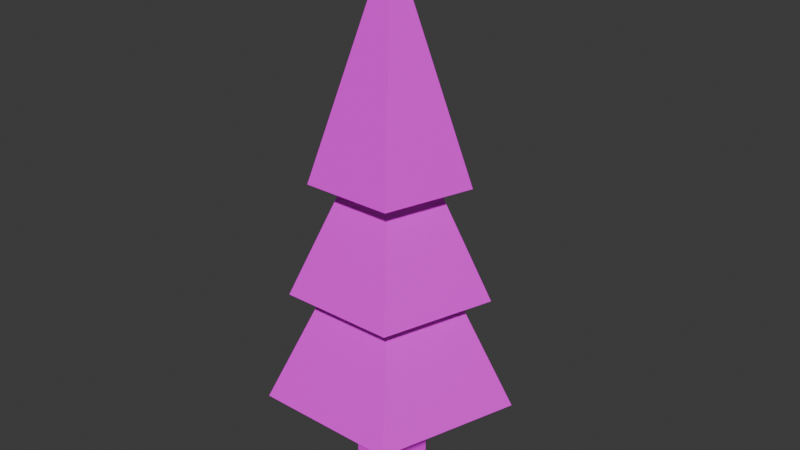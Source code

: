 # Source: tree.blend  (saved by Blender 4.1.24; exported with 4.5.12 LTS)
import bpy
from mathutils import Matrix  # noqa: F401  (used for matrix-valued properties, if any)

bpy.ops.wm.read_factory_settings(use_empty=True)
scene = bpy.context.scene
scene.name = 'Scene'

# ---- collections
col_collection = bpy.data.collections.new('Collection'); scene.collection.children.link(col_collection)

# ---- images (referenced by path relative to the original .blend; pixels are not part of the script)
import os
ASSET_DIR = os.environ.get("B2B_ASSET_DIR", "")  # directory of the original .blend (textures are referenced by path, not embedded)
HERE = os.path.dirname(os.path.abspath(__file__))  # packed textures are extracted next to this script under _unpacked/

def load_image(name, relpath, width, height, colorspace="sRGB"):
    """Load a texture the original file referenced (path relative to the .blend, or extracted next to this script)."""
    p = next((c for c in (os.path.join(HERE, relpath), os.path.join(ASSET_DIR, relpath)) if relpath and os.path.exists(c)), "")
    if p:
        img = bpy.data.images.load(p, check_existing=True)
        img.name = name
    else:  # same state as the original file: an image datablock whose file is absent (Cycles renders it pink)
        img = bpy.data.images.new(name, width, height)
        img.source = "FILE"
        img.filepath = "//" + (relpath or name)
    img.colorspace_settings.name = colorspace
    return img
img_tree = load_image('Tree', '', 1024, 1024, 'sRGB')

# ---- materials (node trees are filled in below, after node groups)
mat_treematerial = bpy.data.materials.new('TreeMaterial')
mat_treematerial.use_transparent_shadow = False

# ---- material node trees
mat_treematerial.use_nodes = True; mat_treematerial.node_tree.nodes.clear()
_N = mat_treematerial.node_tree.nodes; _L = mat_treematerial.node_tree.links
n0 = _N.new('ShaderNodeBsdfPrincipled'); n0.name = 'Principled BSDF'; n0.location = (10, 300)
n1 = _N.new('ShaderNodeOutputMaterial'); n1.name = 'Material Output'; n1.location = (300, 300)
n2 = _N.new('ShaderNodeTexImage'); n2.name = 'Image Texture'; n2.location = (-280, 275)
n2.image = img_tree
_L.new(n0.outputs[0], n1.inputs[0])
_L.new(n2.outputs[0], n0.inputs[0])
n1.is_active_output = True

# ---- world
world_world = bpy.data.worlds.new('World'); scene.world = world_world
world_world.use_nodes = True; world_world.node_tree.nodes.clear()
_N = world_world.node_tree.nodes; _L = world_world.node_tree.links
n0 = _N.new('ShaderNodeOutputWorld'); n0.name = 'World Output'; n0.location = (300, 300)
n1 = _N.new('ShaderNodeBackground'); n1.name = 'Background'; n1.location = (10, 300)
n1.inputs[0].default_value = (0.05088, 0.05088, 0.05088, 1.0)
_L.new(n1.outputs[0], n0.inputs[0])
n0.is_active_output = True
world_world.color = (0.05088, 0.05088, 0.05088)
world_world.use_sun_shadow = False
world_world.sun_shadow_jitter_overblur = 0.0

# ---- meshes
me_treegeometry = bpy.data.meshes.new('TreeGeometry')
me_treegeometry.from_pydata([(-1.49e-09, -2.98e-09, 1.0), (5.96e-10, 0.0782, 0.6), (0.07437, 0.02416, 0.6), (0.04596, -0.06326, 0.6), (-0.04596, -0.06326, 0.6), (-0.07437, 0.02416, 0.6), (-0.1331, 0.04326, 0.6), (5.96e-10, 0.14, 0.6), (-0.08229, -0.1133, 0.6), (0.08229, -0.1133, 0.6), (0.1331, 0.04326, 0.6), (-0.1108, 0.03599, 0.4), (1.042e-07, 0.1165, 0.4), (-0.06846, -0.09422, 0.4), (0.06846, -0.09422, 0.4), (0.1108, 0.03599, 0.4), (-0.1695, 0.05509, 0.4), (9.962e-08, 0.1783, 0.4), (-0.1048, -0.1442, 0.4), (0.1048, -0.1442, 0.4), (0.1695, 0.05509, 0.4), (-0.06227, 0.02023, 0.2), (1.099e-07, 0.06547, 0.2), (-0.03848, -0.05297, 0.2), (0.03848, -0.05297, 0.2), (0.06227, 0.02023, 0.2), (-0.2123, 0.06899, 0.2), (1.027e-07, 0.2233, 0.2), (-0.1312, -0.1806, 0.2), (0.1312, -0.1806, 0.2), (0.2123, 0.06899, 0.2), (-0.06227, 0.02023, 0.001231), (7.356e-08, 0.06547, 0.001231), (-0.03848, -0.05297, 0.001231), (0.03848, -0.05297, 0.001231), (0.06227, 0.02023, 0.001231)], [], [(7, 0, 10), (10, 0, 9), (9, 0, 8), (8, 0, 6), (6, 0, 7), (2, 3, 19, 20), (1, 5, 6, 7), (5, 4, 8, 6), (4, 3, 9, 8), (3, 2, 10, 9), (2, 1, 7, 10), (15, 14, 29, 30), (4, 5, 16, 18), (1, 2, 20, 17), (3, 4, 18, 19), (5, 1, 17, 16), (12, 11, 16, 17), (11, 13, 18, 16), (13, 14, 19, 18), (14, 15, 20, 19), (15, 12, 17, 20), (22, 25, 35, 32), (13, 11, 26, 28), (12, 15, 30, 27), (14, 13, 28, 29), (11, 12, 27, 26), (22, 21, 26, 27), (21, 23, 28, 26), (23, 24, 29, 28), (24, 25, 30, 29), (25, 22, 27, 30), (31, 32, 35, 34, 33), (24, 23, 33, 34), (21, 22, 32, 31), (25, 24, 34, 35), (23, 21, 31, 33)])
_uv = me_treegeometry.uv_layers.new(name='UVMap')
_uv.uv.foreach_set('vector', [0.004153, 0.6722, 0.06875, 0.3458, 0.1333, 0.6722, 0.3295, 0.6113, 0.3295, 0.2786, 0.4563, 0.5862, 0.1417, 0.6722, 0.2063, 0.3458, 0.2709, 0.6722, 0.4646, 0.605, 0.5292, 0.2786, 0.5938, 0.605, 0.6021, 0.605, 0.6667, 0.2786, 0.7313, 0.605, 0.8443, 0.004153, 0.9164, 0.004153, 0.9626, 0.1724, 0.7981, 0.1724, 0.7413, 0.1087, 0.6989, 0.05029, 0.7138, 0.004153, 0.7898, 0.1087, 0.6989, 0.05029, 0.6302, 0.07259, 0.591, 0.04408, 0.7138, 0.004153, 0.6302, 0.07259, 0.6302, 0.1448, 0.591, 0.1733, 0.591, 0.04408, 0.6302, 0.1448, 0.6989, 0.1671, 0.7138, 0.2132, 0.591, 0.1733, 0.6989, 0.1671, 0.7413, 0.1087, 0.7898, 0.1087, 0.7138, 0.2132, 0.4646, 0.77, 0.4646, 0.6626, 0.6339, 0.6133, 0.6339, 0.8193, 0.866, 0.6133, 0.9382, 0.6133, 0.9844, 0.7815, 0.8199, 0.7815, 0.866, 0.7898, 0.9382, 0.7898, 0.9844, 0.958, 0.8199, 0.958, 0.6884, 0.8276, 0.7606, 0.8276, 0.8067, 0.9958, 0.6422, 0.9958, 0.5107, 0.8276, 0.5829, 0.8276, 0.6291, 0.9958, 0.4646, 0.9958, 0.471, 0.2242, 0.5342, 0.1372, 0.5827, 0.1372, 0.486, 0.2703, 0.5342, 0.1372, 0.471, 0.05029, 0.486, 0.004153, 0.5827, 0.1372, 0.471, 0.05029, 0.3688, 0.08351, 0.3295, 0.05499, 0.486, 0.004153, 0.3688, 0.08351, 0.3688, 0.191, 0.3295, 0.2195, 0.3295, 0.05499, 0.3688, 0.191, 0.471, 0.2242, 0.486, 0.2703, 0.3295, 0.2195, 0.3556, 0.834, 0.416, 0.834, 0.416, 0.9844, 0.3556, 0.9844, 0.6422, 0.77, 0.6422, 0.6626, 0.8116, 0.6133, 0.8116, 0.8193, 0.4563, 0.6689, 0.4563, 0.7764, 0.2869, 0.8257, 0.2869, 0.6196, 0.004153, 0.8372, 0.004153, 0.7298, 0.1735, 0.6805, 0.1735, 0.8865, 0.9089, 0.3279, 0.9089, 0.4354, 0.7396, 0.4847, 0.7396, 0.2786, 0.1618, 0.2197, 0.1973, 0.1708, 0.3212, 0.1708, 0.2001, 0.3375, 0.1973, 0.1708, 0.1618, 0.122, 0.2001, 0.004153, 0.3212, 0.1708, 0.1618, 0.122, 0.1044, 0.1406, 0.004153, 0.06782, 0.2001, 0.004153, 0.1044, 0.1406, 0.1044, 0.201, 0.004153, 0.2739, 0.004153, 0.06782, 0.1044, 0.201, 0.1618, 0.2197, 0.2001, 0.3375, 0.004153, 0.2739, 0.8325, 0.5419, 0.797, 0.5907, 0.7396, 0.5721, 0.7396, 0.5117, 0.797, 0.493, 0.9172, 0.4374, 0.9776, 0.4374, 0.9776, 0.5879, 0.9172, 0.5879, 0.2869, 0.834, 0.3473, 0.834, 0.3473, 0.9844, 0.2869, 0.9844, 0.9172, 0.2786, 0.9776, 0.2786, 0.9776, 0.4291, 0.9172, 0.4291, 0.1818, 0.6805, 0.2422, 0.6805, 0.2422, 0.831, 0.1818, 0.831])
me_treegeometry.materials.append(mat_treematerial)
me_treegeometry.update()

# ---- objects
ob_tree = bpy.data.objects.new('Tree', me_treegeometry)

# ---- transforms, parenting, visibility, modifiers, constraints
ob_tree.location = (0.0, 0.0, 1.0)

# ---- collection membership
col_collection.objects.link(ob_tree)

# ---- scene / render settings (as saved in the file)
scene.frame_start = 1; scene.frame_end = 250; scene.frame_set(1)
scene.render.engine = 'BLENDER_EEVEE_NEXT'
scene.cycles.sampling_pattern = 'TABULATED_SOBOL'
scene.eevee.ray_tracing_options.trace_max_roughness = 0.0
bpy.context.view_layer.update()

# ---- added for rendering (the .blend has no active camera and no usable light): camera, sun
cam_auto = bpy.data.cameras.new('AutoCamera')
cam_auto.lens = 50.0
cam_auto.sensor_width = 36.0
cam_auto.clip_end = 1000.0
ob_auto_camera = bpy.data.objects.new('AutoCamera', cam_auto)
scene.collection.objects.link(ob_auto_camera)
ob_auto_camera.location = (1.07143, -1.2644, 2.35776)
ob_auto_camera.rotation_euler = (1.09748, -7.21219e-08, 0.694738)
scene.camera = ob_auto_camera
light_auto_sun = bpy.data.lights.new('AutoSun', 'SUN')
light_auto_sun.energy = 3.0
light_auto_sun.angle = 0.0523599
ob_auto_sun = bpy.data.objects.new('AutoSun', light_auto_sun)
scene.collection.objects.link(ob_auto_sun)
ob_auto_sun.rotation_euler = (0.872665, 0.174533, 0.523599)
bpy.context.view_layer.update()
